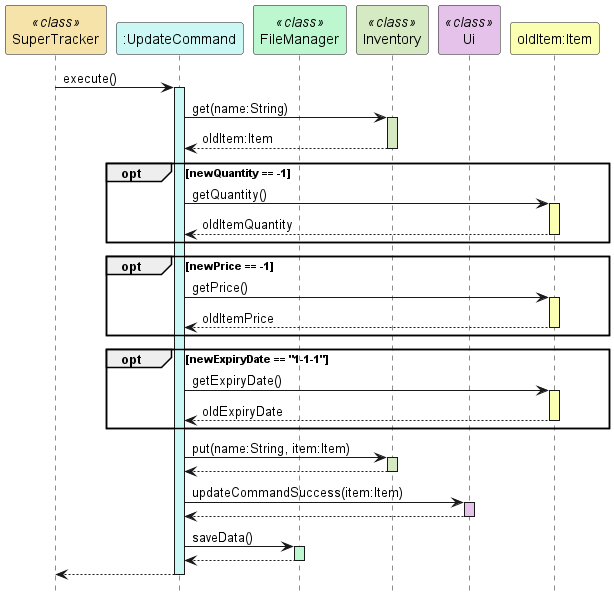

The diagram above was rendered by PlantUML. Its source (embedded in the PNG):
@startuml
hide footbox
participant "SuperTracker" as SuperTracker <<class>> #f5e3a9
participant ":UpdateCommand" as UpdateCommand #cbf7f4
participant "FileManager" as FileManager <<class>> #bcf7cf
participant "Inventory" as Inventory <<class>> #d5eac2
participant "Ui" as Ui <<class>> #e5c2ea
participant "oldItem:Item" as Item #fbffb2

SuperTracker -> UpdateCommand : execute()
activate UpdateCommand #cbf7f4

UpdateCommand -> Inventory : get(name:String)
activate Inventory #d5eac2
Inventory --> UpdateCommand : oldItem:Item
deactivate Inventory

opt newQuantity == -1
    UpdateCommand -> Item: getQuantity()
    activate Item #fbffb2
    Item --> UpdateCommand: oldItemQuantity
    deactivate Item
end

opt newPrice == -1
    UpdateCommand -> Item: getPrice()
    activate Item #fbffb2
    Item --> UpdateCommand: oldItemPrice
    deactivate Item
end

opt newExpiryDate == "1-1-1"
    UpdateCommand -> Item: getExpiryDate()
    activate Item #fbffb2
    Item --> UpdateCommand: oldExpiryDate
    deactivate Item
end

UpdateCommand -> Inventory : put(name:String, item:Item)
activate Inventory #d5eac2
Inventory --> UpdateCommand
deactivate Inventory

UpdateCommand -> Ui : updateCommandSuccess(item:Item)
activate Ui #e5c2ea
Ui --> UpdateCommand
deactivate Ui

UpdateCommand -> FileManager : saveData()
activate FileManager #bcf7cf
FileManager --> UpdateCommand
deactivate FileManager

UpdateCommand --> SuperTracker
deactivate UpdateCommand
@enduml